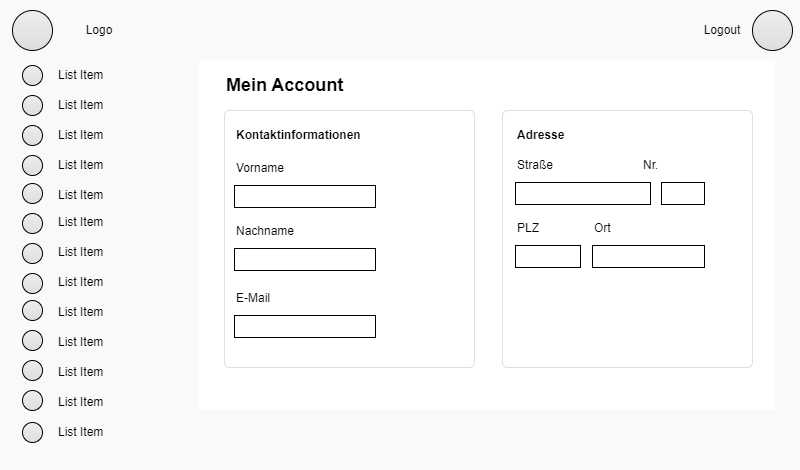

The diagram above was exported from draw.io. Its source (the exported page's mxGraphModel, read from the mxfile embedded in the PNG):
<mxGraphModel dx="1386" dy="793" grid="0" gridSize="10" guides="1" tooltips="1" connect="1" arrows="1" fold="1" page="1" pageScale="1.5" pageWidth="826" pageHeight="1169" background="none" math="0" shadow="0">
  <root>
    <mxCell id="0" style=";html=1;" />
    <mxCell id="1" style=";html=1;" parent="0" />
    <mxCell id="1zgJs77Ob8flzv7CBeoi-1" value="" style="html=1;shadow=0;dashed=0;fillColor=#F8F9FA;strokeColor=none;fontSize=16;fontColor=#181819;align=left;spacing=2;spacingLeft=55;" vertex="1" parent="1">
      <mxGeometry x="180" y="130" width="800" height="60" as="geometry" />
    </mxCell>
    <mxCell id="1zgJs77Ob8flzv7CBeoi-26" value="Logout" style="text;html=1;align=center;verticalAlign=middle;whiteSpace=wrap;rounded=0;" vertex="1" parent="1">
      <mxGeometry x="872" y="145" width="60" height="30" as="geometry" />
    </mxCell>
    <mxCell id="1zgJs77Ob8flzv7CBeoi-27" value="" style="html=1;shadow=0;dashed=0;shape=mxgraph.bootstrap.radioButton2;labelPosition=right;verticalLabelPosition=middle;align=left;verticalAlign=middle;gradientColor=#DEDEDE;fillColor=#EDEDED;checked=0;spacing=5;checkedFill=#0085FC;checkedStroke=#ffffff;sketch=0;" vertex="1" parent="1">
      <mxGeometry x="932" y="140" width="40" height="40" as="geometry" />
    </mxCell>
    <mxCell id="1zgJs77Ob8flzv7CBeoi-28" value="" style="html=1;shadow=0;dashed=0;shape=mxgraph.bootstrap.rrect;rSize=5;strokeColor=#DFDFDF;html=1;whiteSpace=wrap;fillColor=#ffffff;fontColor=#000000;verticalAlign=top;align=left;spacing=20;fontSize=14;" vertex="1" parent="1">
      <mxGeometry x="404" y="240" width="250" height="257" as="geometry" />
    </mxCell>
    <mxCell id="1zgJs77Ob8flzv7CBeoi-31" value="" style="html=1;shadow=0;dashed=0;shape=mxgraph.bootstrap.rrect;rSize=5;strokeColor=#DFDFDF;html=1;whiteSpace=wrap;fillColor=#ffffff;fontColor=#000000;verticalAlign=top;align=left;spacing=20;fontSize=14;" vertex="1" parent="1">
      <mxGeometry x="682" y="240" width="250" height="257" as="geometry" />
    </mxCell>
    <mxCell id="1zgJs77Ob8flzv7CBeoi-37" value="" style="html=1;shadow=0;dashed=0;fillColor=#F8F9FA;strokeColor=none;fontSize=16;fontColor=#181819;align=left;spacing=2;spacingLeft=55;" vertex="1" parent="1">
      <mxGeometry x="180" y="540" width="800" height="60" as="geometry" />
    </mxCell>
    <mxCell id="1zgJs77Ob8flzv7CBeoi-43" value="&lt;font style=&quot;font-size: 18px;&quot;&gt;&lt;b&gt;Mein Account&lt;/b&gt;&lt;/font&gt;" style="text;html=1;align=left;verticalAlign=middle;whiteSpace=wrap;rounded=0;" vertex="1" parent="1">
      <mxGeometry x="404" y="200" width="221" height="30" as="geometry" />
    </mxCell>
    <mxCell id="1zgJs77Ob8flzv7CBeoi-44" value="&lt;b&gt;Kontaktinformationen&lt;/b&gt;" style="text;html=1;align=left;verticalAlign=middle;whiteSpace=wrap;rounded=0;" vertex="1" parent="1">
      <mxGeometry x="414" y="250" width="225" height="30" as="geometry" />
    </mxCell>
    <mxCell id="1zgJs77Ob8flzv7CBeoi-45" value="Vorname" style="text;html=1;align=left;verticalAlign=middle;whiteSpace=wrap;rounded=0;" vertex="1" parent="1">
      <mxGeometry x="414" y="283" width="60" height="30" as="geometry" />
    </mxCell>
    <mxCell id="1zgJs77Ob8flzv7CBeoi-52" value="" style="rounded=0;whiteSpace=wrap;html=1;" vertex="1" parent="1">
      <mxGeometry x="414" y="315" width="141" height="22" as="geometry" />
    </mxCell>
    <mxCell id="1zgJs77Ob8flzv7CBeoi-53" value="Nachname" style="text;html=1;align=left;verticalAlign=middle;whiteSpace=wrap;rounded=0;" vertex="1" parent="1">
      <mxGeometry x="414" y="346" width="60" height="30" as="geometry" />
    </mxCell>
    <mxCell id="1zgJs77Ob8flzv7CBeoi-54" value="" style="rounded=0;whiteSpace=wrap;html=1;" vertex="1" parent="1">
      <mxGeometry x="414" y="378" width="141" height="22" as="geometry" />
    </mxCell>
    <mxCell id="1zgJs77Ob8flzv7CBeoi-55" value="E-Mail" style="text;html=1;align=left;verticalAlign=middle;whiteSpace=wrap;rounded=0;" vertex="1" parent="1">
      <mxGeometry x="414" y="413" width="60" height="30" as="geometry" />
    </mxCell>
    <mxCell id="1zgJs77Ob8flzv7CBeoi-56" value="" style="rounded=0;whiteSpace=wrap;html=1;" vertex="1" parent="1">
      <mxGeometry x="414" y="445" width="141" height="22" as="geometry" />
    </mxCell>
    <mxCell id="1zgJs77Ob8flzv7CBeoi-57" value="&lt;b&gt;Adresse&lt;/b&gt;" style="text;html=1;align=left;verticalAlign=middle;whiteSpace=wrap;rounded=0;" vertex="1" parent="1">
      <mxGeometry x="695" y="250" width="60" height="30" as="geometry" />
    </mxCell>
    <mxCell id="1zgJs77Ob8flzv7CBeoi-58" value="Straße" style="text;html=1;align=left;verticalAlign=middle;whiteSpace=wrap;rounded=0;" vertex="1" parent="1">
      <mxGeometry x="695" y="280" width="60" height="30" as="geometry" />
    </mxCell>
    <mxCell id="1zgJs77Ob8flzv7CBeoi-59" value="" style="rounded=0;whiteSpace=wrap;html=1;" vertex="1" parent="1">
      <mxGeometry x="695" y="312" width="135" height="22" as="geometry" />
    </mxCell>
    <mxCell id="1zgJs77Ob8flzv7CBeoi-60" value="PLZ" style="text;html=1;align=left;verticalAlign=middle;whiteSpace=wrap;rounded=0;" vertex="1" parent="1">
      <mxGeometry x="695" y="343" width="60" height="30" as="geometry" />
    </mxCell>
    <mxCell id="1zgJs77Ob8flzv7CBeoi-61" value="" style="rounded=0;whiteSpace=wrap;html=1;" vertex="1" parent="1">
      <mxGeometry x="695" y="375" width="65" height="22" as="geometry" />
    </mxCell>
    <mxCell id="1zgJs77Ob8flzv7CBeoi-62" value="" style="rounded=0;whiteSpace=wrap;html=1;" vertex="1" parent="1">
      <mxGeometry x="841" y="312" width="43" height="22" as="geometry" />
    </mxCell>
    <mxCell id="1zgJs77Ob8flzv7CBeoi-63" value="Nr." style="text;html=1;align=left;verticalAlign=middle;whiteSpace=wrap;rounded=0;" vertex="1" parent="1">
      <mxGeometry x="821" y="280" width="60" height="30" as="geometry" />
    </mxCell>
    <mxCell id="1zgJs77Ob8flzv7CBeoi-64" value="" style="rounded=0;whiteSpace=wrap;html=1;" vertex="1" parent="1">
      <mxGeometry x="772" y="375" width="112" height="22" as="geometry" />
    </mxCell>
    <mxCell id="1zgJs77Ob8flzv7CBeoi-65" value="Ort" style="text;html=1;align=left;verticalAlign=middle;whiteSpace=wrap;rounded=0;" vertex="1" parent="1">
      <mxGeometry x="772" y="343" width="60" height="30" as="geometry" />
    </mxCell>
    <mxCell id="1zgJs77Ob8flzv7CBeoi-67" value="" style="html=1;shadow=0;dashed=0;fillColor=#F8F9FA;strokeColor=none;fontSize=16;fontColor=#181819;align=left;spacing=2;spacingLeft=55;" vertex="1" parent="1">
      <mxGeometry x="180" y="190" width="198" height="351" as="geometry" />
    </mxCell>
    <mxCell id="1zgJs77Ob8flzv7CBeoi-68" value="" style="html=1;shadow=0;dashed=0;fillColor=#F8F9FA;strokeColor=none;fontSize=16;fontColor=#181819;align=left;spacing=2;spacingLeft=55;" vertex="1" parent="1">
      <mxGeometry x="954" y="185.5" width="26" height="354.5" as="geometry" />
    </mxCell>
    <mxCell id="1zgJs77Ob8flzv7CBeoi-69" value="" style="html=1;shadow=0;dashed=0;shape=mxgraph.bootstrap.radioButton2;labelPosition=right;verticalLabelPosition=middle;align=left;verticalAlign=middle;gradientColor=#DEDEDE;fillColor=#EDEDED;checked=0;spacing=5;checkedFill=#0085FC;checkedStroke=#ffffff;sketch=0;" vertex="1" parent="1">
      <mxGeometry x="192" y="140" width="40" height="40" as="geometry" />
    </mxCell>
    <mxCell id="1zgJs77Ob8flzv7CBeoi-70" value="Logo" style="text;html=1;align=center;verticalAlign=middle;whiteSpace=wrap;rounded=0;" vertex="1" parent="1">
      <mxGeometry x="249" y="145" width="60" height="30" as="geometry" />
    </mxCell>
    <mxCell id="1zgJs77Ob8flzv7CBeoi-76" value="List Item" style="text;strokeColor=none;fillColor=none;align=left;verticalAlign=middle;spacingLeft=4;spacingRight=4;overflow=hidden;points=[[0,0.5],[1,0.5]];portConstraint=eastwest;rotatable=0;whiteSpace=wrap;html=1;" vertex="1" parent="1">
      <mxGeometry x="232" y="190" width="80" height="30" as="geometry" />
    </mxCell>
    <mxCell id="1zgJs77Ob8flzv7CBeoi-77" value="List Item" style="text;strokeColor=none;fillColor=none;align=left;verticalAlign=middle;spacingLeft=4;spacingRight=4;overflow=hidden;points=[[0,0.5],[1,0.5]];portConstraint=eastwest;rotatable=0;whiteSpace=wrap;html=1;" vertex="1" parent="1">
      <mxGeometry x="232" y="220" width="80" height="30" as="geometry" />
    </mxCell>
    <mxCell id="1zgJs77Ob8flzv7CBeoi-78" value="List Item" style="text;strokeColor=none;fillColor=none;align=left;verticalAlign=middle;spacingLeft=4;spacingRight=4;overflow=hidden;points=[[0,0.5],[1,0.5]];portConstraint=eastwest;rotatable=0;whiteSpace=wrap;html=1;" vertex="1" parent="1">
      <mxGeometry x="232" y="250" width="80" height="30" as="geometry" />
    </mxCell>
    <mxCell id="1zgJs77Ob8flzv7CBeoi-79" value="List Item" style="text;strokeColor=none;fillColor=none;align=left;verticalAlign=middle;spacingLeft=4;spacingRight=4;overflow=hidden;points=[[0,0.5],[1,0.5]];portConstraint=eastwest;rotatable=0;whiteSpace=wrap;html=1;" vertex="1" parent="1">
      <mxGeometry x="232" y="280" width="80" height="30" as="geometry" />
    </mxCell>
    <mxCell id="1zgJs77Ob8flzv7CBeoi-80" value="List Item" style="text;strokeColor=none;fillColor=none;align=left;verticalAlign=middle;spacingLeft=4;spacingRight=4;overflow=hidden;points=[[0,0.5],[1,0.5]];portConstraint=eastwest;rotatable=0;whiteSpace=wrap;html=1;" vertex="1" parent="1">
      <mxGeometry x="232" y="310" width="80" height="30" as="geometry" />
    </mxCell>
    <mxCell id="1zgJs77Ob8flzv7CBeoi-82" value="List Item" style="text;strokeColor=none;fillColor=none;align=left;verticalAlign=middle;spacingLeft=4;spacingRight=4;overflow=hidden;points=[[0,0.5],[1,0.5]];portConstraint=eastwest;rotatable=0;whiteSpace=wrap;html=1;" vertex="1" parent="1">
      <mxGeometry x="232" y="337" width="80" height="30" as="geometry" />
    </mxCell>
    <mxCell id="1zgJs77Ob8flzv7CBeoi-83" value="List Item" style="text;strokeColor=none;fillColor=none;align=left;verticalAlign=middle;spacingLeft=4;spacingRight=4;overflow=hidden;points=[[0,0.5],[1,0.5]];portConstraint=eastwest;rotatable=0;whiteSpace=wrap;html=1;" vertex="1" parent="1">
      <mxGeometry x="232" y="367" width="80" height="30" as="geometry" />
    </mxCell>
    <mxCell id="1zgJs77Ob8flzv7CBeoi-84" value="List Item" style="text;strokeColor=none;fillColor=none;align=left;verticalAlign=middle;spacingLeft=4;spacingRight=4;overflow=hidden;points=[[0,0.5],[1,0.5]];portConstraint=eastwest;rotatable=0;whiteSpace=wrap;html=1;" vertex="1" parent="1">
      <mxGeometry x="232" y="397" width="80" height="30" as="geometry" />
    </mxCell>
    <mxCell id="1zgJs77Ob8flzv7CBeoi-85" value="List Item" style="text;strokeColor=none;fillColor=none;align=left;verticalAlign=middle;spacingLeft=4;spacingRight=4;overflow=hidden;points=[[0,0.5],[1,0.5]];portConstraint=eastwest;rotatable=0;whiteSpace=wrap;html=1;" vertex="1" parent="1">
      <mxGeometry x="232" y="427" width="80" height="30" as="geometry" />
    </mxCell>
    <mxCell id="1zgJs77Ob8flzv7CBeoi-86" value="List Item" style="text;strokeColor=none;fillColor=none;align=left;verticalAlign=middle;spacingLeft=4;spacingRight=4;overflow=hidden;points=[[0,0.5],[1,0.5]];portConstraint=eastwest;rotatable=0;whiteSpace=wrap;html=1;" vertex="1" parent="1">
      <mxGeometry x="232" y="457" width="80" height="30" as="geometry" />
    </mxCell>
    <mxCell id="1zgJs77Ob8flzv7CBeoi-87" value="List Item" style="text;strokeColor=none;fillColor=none;align=left;verticalAlign=middle;spacingLeft=4;spacingRight=4;overflow=hidden;points=[[0,0.5],[1,0.5]];portConstraint=eastwest;rotatable=0;whiteSpace=wrap;html=1;" vertex="1" parent="1">
      <mxGeometry x="232" y="487" width="80" height="30" as="geometry" />
    </mxCell>
    <mxCell id="1zgJs77Ob8flzv7CBeoi-88" value="List Item" style="text;strokeColor=none;fillColor=none;align=left;verticalAlign=middle;spacingLeft=4;spacingRight=4;overflow=hidden;points=[[0,0.5],[1,0.5]];portConstraint=eastwest;rotatable=0;whiteSpace=wrap;html=1;" vertex="1" parent="1">
      <mxGeometry x="232" y="517" width="80" height="30" as="geometry" />
    </mxCell>
    <mxCell id="1zgJs77Ob8flzv7CBeoi-89" value="List Item" style="text;strokeColor=none;fillColor=none;align=left;verticalAlign=middle;spacingLeft=4;spacingRight=4;overflow=hidden;points=[[0,0.5],[1,0.5]];portConstraint=eastwest;rotatable=0;whiteSpace=wrap;html=1;" vertex="1" parent="1">
      <mxGeometry x="232" y="547" width="80" height="30" as="geometry" />
    </mxCell>
    <mxCell id="1zgJs77Ob8flzv7CBeoi-91" value="" style="html=1;shadow=0;dashed=0;shape=mxgraph.bootstrap.radioButton2;labelPosition=right;verticalLabelPosition=middle;align=left;verticalAlign=middle;gradientColor=#DEDEDE;fillColor=#EDEDED;checked=0;spacing=5;checkedFill=#0085FC;checkedStroke=#ffffff;sketch=0;" vertex="1" parent="1">
      <mxGeometry x="202" y="195" width="20" height="20" as="geometry" />
    </mxCell>
    <mxCell id="1zgJs77Ob8flzv7CBeoi-92" value="" style="html=1;shadow=0;dashed=0;shape=mxgraph.bootstrap.radioButton2;labelPosition=right;verticalLabelPosition=middle;align=left;verticalAlign=middle;gradientColor=#DEDEDE;fillColor=#EDEDED;checked=0;spacing=5;checkedFill=#0085FC;checkedStroke=#ffffff;sketch=0;" vertex="1" parent="1">
      <mxGeometry x="202" y="225" width="20" height="20" as="geometry" />
    </mxCell>
    <mxCell id="1zgJs77Ob8flzv7CBeoi-95" value="" style="html=1;shadow=0;dashed=0;shape=mxgraph.bootstrap.radioButton2;labelPosition=right;verticalLabelPosition=middle;align=left;verticalAlign=middle;gradientColor=#DEDEDE;fillColor=#EDEDED;checked=0;spacing=5;checkedFill=#0085FC;checkedStroke=#ffffff;sketch=0;" vertex="1" parent="1">
      <mxGeometry x="202" y="255" width="20" height="20" as="geometry" />
    </mxCell>
    <mxCell id="1zgJs77Ob8flzv7CBeoi-96" value="" style="html=1;shadow=0;dashed=0;shape=mxgraph.bootstrap.radioButton2;labelPosition=right;verticalLabelPosition=middle;align=left;verticalAlign=middle;gradientColor=#DEDEDE;fillColor=#EDEDED;checked=0;spacing=5;checkedFill=#0085FC;checkedStroke=#ffffff;sketch=0;" vertex="1" parent="1">
      <mxGeometry x="202" y="285" width="20" height="20" as="geometry" />
    </mxCell>
    <mxCell id="1zgJs77Ob8flzv7CBeoi-97" value="" style="html=1;shadow=0;dashed=0;shape=mxgraph.bootstrap.radioButton2;labelPosition=right;verticalLabelPosition=middle;align=left;verticalAlign=middle;gradientColor=#DEDEDE;fillColor=#EDEDED;checked=0;spacing=5;checkedFill=#0085FC;checkedStroke=#ffffff;sketch=0;" vertex="1" parent="1">
      <mxGeometry x="202" y="313" width="20" height="20" as="geometry" />
    </mxCell>
    <mxCell id="1zgJs77Ob8flzv7CBeoi-98" value="" style="html=1;shadow=0;dashed=0;shape=mxgraph.bootstrap.radioButton2;labelPosition=right;verticalLabelPosition=middle;align=left;verticalAlign=middle;gradientColor=#DEDEDE;fillColor=#EDEDED;checked=0;spacing=5;checkedFill=#0085FC;checkedStroke=#ffffff;sketch=0;" vertex="1" parent="1">
      <mxGeometry x="202" y="343" width="20" height="20" as="geometry" />
    </mxCell>
    <mxCell id="1zgJs77Ob8flzv7CBeoi-99" value="" style="html=1;shadow=0;dashed=0;shape=mxgraph.bootstrap.radioButton2;labelPosition=right;verticalLabelPosition=middle;align=left;verticalAlign=middle;gradientColor=#DEDEDE;fillColor=#EDEDED;checked=0;spacing=5;checkedFill=#0085FC;checkedStroke=#ffffff;sketch=0;" vertex="1" parent="1">
      <mxGeometry x="202" y="373" width="20" height="20" as="geometry" />
    </mxCell>
    <mxCell id="1zgJs77Ob8flzv7CBeoi-100" value="" style="html=1;shadow=0;dashed=0;shape=mxgraph.bootstrap.radioButton2;labelPosition=right;verticalLabelPosition=middle;align=left;verticalAlign=middle;gradientColor=#DEDEDE;fillColor=#EDEDED;checked=0;spacing=5;checkedFill=#0085FC;checkedStroke=#ffffff;sketch=0;" vertex="1" parent="1">
      <mxGeometry x="202" y="403" width="20" height="20" as="geometry" />
    </mxCell>
    <mxCell id="1zgJs77Ob8flzv7CBeoi-101" value="" style="html=1;shadow=0;dashed=0;shape=mxgraph.bootstrap.radioButton2;labelPosition=right;verticalLabelPosition=middle;align=left;verticalAlign=middle;gradientColor=#DEDEDE;fillColor=#EDEDED;checked=0;spacing=5;checkedFill=#0085FC;checkedStroke=#ffffff;sketch=0;" vertex="1" parent="1">
      <mxGeometry x="202" y="430" width="20" height="20" as="geometry" />
    </mxCell>
    <mxCell id="1zgJs77Ob8flzv7CBeoi-102" value="" style="html=1;shadow=0;dashed=0;shape=mxgraph.bootstrap.radioButton2;labelPosition=right;verticalLabelPosition=middle;align=left;verticalAlign=middle;gradientColor=#DEDEDE;fillColor=#EDEDED;checked=0;spacing=5;checkedFill=#0085FC;checkedStroke=#ffffff;sketch=0;" vertex="1" parent="1">
      <mxGeometry x="202" y="460" width="20" height="20" as="geometry" />
    </mxCell>
    <mxCell id="1zgJs77Ob8flzv7CBeoi-103" value="" style="html=1;shadow=0;dashed=0;shape=mxgraph.bootstrap.radioButton2;labelPosition=right;verticalLabelPosition=middle;align=left;verticalAlign=middle;gradientColor=#DEDEDE;fillColor=#EDEDED;checked=0;spacing=5;checkedFill=#0085FC;checkedStroke=#ffffff;sketch=0;" vertex="1" parent="1">
      <mxGeometry x="202" y="490" width="20" height="20" as="geometry" />
    </mxCell>
    <mxCell id="1zgJs77Ob8flzv7CBeoi-104" value="" style="html=1;shadow=0;dashed=0;shape=mxgraph.bootstrap.radioButton2;labelPosition=right;verticalLabelPosition=middle;align=left;verticalAlign=middle;gradientColor=#DEDEDE;fillColor=#EDEDED;checked=0;spacing=5;checkedFill=#0085FC;checkedStroke=#ffffff;sketch=0;" vertex="1" parent="1">
      <mxGeometry x="202" y="520" width="20" height="20" as="geometry" />
    </mxCell>
    <mxCell id="1zgJs77Ob8flzv7CBeoi-105" value="" style="html=1;shadow=0;dashed=0;shape=mxgraph.bootstrap.radioButton2;labelPosition=right;verticalLabelPosition=middle;align=left;verticalAlign=middle;gradientColor=#DEDEDE;fillColor=#EDEDED;checked=0;spacing=5;checkedFill=#0085FC;checkedStroke=#ffffff;sketch=0;" vertex="1" parent="1">
      <mxGeometry x="202" y="552" width="20" height="20" as="geometry" />
    </mxCell>
  </root>
</mxGraphModel>